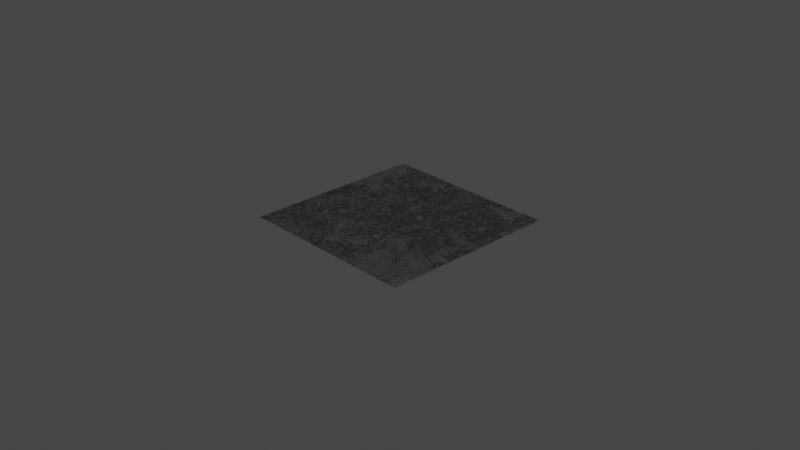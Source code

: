 # Source: steel_rough.blend  (saved by Blender 3.6.13; exported with 4.5.12 LTS)
import bpy
from mathutils import Matrix  # noqa: F401  (used for matrix-valued properties, if any)

bpy.ops.wm.read_factory_settings(use_empty=True)
scene = bpy.context.scene
scene.name = 'Scene'

# ---- collections
col_collection = bpy.data.collections.new('Collection'); scene.collection.children.link(col_collection)

# ---- materials (node trees are filled in below, after node groups)
mat_steel_rough = bpy.data.materials.new('steel_rough')
mat_steel_rough.alpha_threshold = 0.0
mat_steel_rough.use_transparent_shadow = False
mat_steel_rough.line_color = (0.0, 0.0, 0.0, 1.0)

# ---- node groups
ng_clouds_01_003 = bpy.data.node_groups.new('Clouds 01.003', 'ShaderNodeTree')
_s = ng_clouds_01_003.interface.new_socket(name='Linear', in_out='OUTPUT', socket_type='NodeSocketFloat')
_s.min_value = 0.0
_s.max_value = 1.0
_s = ng_clouds_01_003.interface.new_socket(name='Constant', in_out='OUTPUT', socket_type='NodeSocketFloat')
_s.min_value = 0.0
_s.max_value = 0.0
_s = ng_clouds_01_003.interface.new_socket(name='Vector', in_out='INPUT', socket_type='NodeSocketVector')
_s.min_value = -1e+04
_s.max_value = 1e+04
_s.hide_value = True
_s = ng_clouds_01_003.interface.new_socket(name='Scale', in_out='INPUT', socket_type='NodeSocketFloat')
_s.default_value = 1.0
_s.min_value = -1e+04
_s.max_value = 1e+04
_s = ng_clouds_01_003.interface.new_socket(name='Mix 1', in_out='INPUT', socket_type='NodeSocketFloat')
_s.subtype = 'FACTOR'
_s.default_value = 0.7583
_s.min_value = 0.0
_s.max_value = 1.0
_s = ng_clouds_01_003.interface.new_socket(name='Mix 2', in_out='INPUT', socket_type='NodeSocketFloat')
_s.default_value = 1.0
_s.min_value = 0.0
_s.max_value = 1.0
_s = ng_clouds_01_003.interface.new_socket(name='Distortion', in_out='INPUT', socket_type='NodeSocketFloat')
_s.min_value = 0.0
_s.max_value = 1.0
_s = ng_clouds_01_003.interface.new_socket(name='Distortion', in_out='INPUT', socket_type='NodeSocketFloat')
_s.min_value = 0.0
_s.max_value = 1.0
_s = ng_clouds_01_003.interface.new_socket(name='Detail', in_out='INPUT', socket_type='NodeSocketFloat')
_s.default_value = 9.46
_s.min_value = 0.0
_s.max_value = 16.0
_s = ng_clouds_01_003.interface.new_socket(name='Detail', in_out='INPUT', socket_type='NodeSocketFloat')
_s.default_value = 0.9
_s.min_value = 0.0
_s.max_value = 16.0
_s = ng_clouds_01_003.interface.new_socket(name='Constant Seed', in_out='INPUT', socket_type='NodeSocketFloat')
_s.default_value = -9.5
_s.min_value = -1e+04
_s.max_value = 1e+04
_N = ng_clouds_01_003.nodes; _L = ng_clouds_01_003.links
n0 = _N.new('ShaderNodeVectorMath'); n0.name = 'Vector Math'; n0.location = (-470, 37)
n0.operation = 'SCALE'
n1 = _N.new('ShaderNodeMapRange'); n1.name = 'Map Range.001'; n1.location = (-472, -122)
n1.hide = True
n1.inputs[3].default_value = 0.78
n2 = _N.new('NodeGroupOutput'); n2.name = 'Group Output'; n2.location = (622, 28)
n3 = _N.new('ShaderNodeMapRange'); n3.name = 'Map Range.002'; n3.location = (-463, -179)
n3.hide = True
n3.inputs[3].default_value = 0.3
n3.inputs[4].default_value = 0.8
n4 = _N.new('ShaderNodeVectorMath'); n4.name = 'Vector Math.001'; n4.location = (-858, 207)
n4.operation = 'LENGTH'
n5 = _N.new('ShaderNodeMath'); n5.name = 'Math'; n5.location = (-688, 185)
n5.hide = True
n5.operation = 'GREATER_THAN'
n5.inputs[1].default_value = 0.0
n5.inputs[2].default_value = 0.0
n6 = _N.new('ShaderNodeMix'); n6.name = 'Mix'; n6.location = (-691, 150)
n6.data_type = 'RGBA'
n7 = _N.new('ShaderNodeTexNoise'); n7.name = 'Noise Texture.001'; n7.location = (-267, 52)
n7.inputs[2].default_value = 0.89
n8 = _N.new('ShaderNodeTexNoise'); n8.name = 'Noise Texture'; n8.location = (-103, -22)
n8.inputs[2].default_value = 3.39
n9 = _N.new('ShaderNodeTexVoronoi'); n9.name = 'Voronoi Texture'; n9.location = (62, 41)
n9.distance = 'CHEBYCHEV'
n9.inputs[2].default_value = 7.38
n9.inputs[7].default_value = 0.73
n10 = _N.new('ShaderNodeTexWhiteNoise'); n10.name = 'White Noise Texture'; n10.location = (251, -129)
n10.noise_dimensions = '4D'
n11 = _N.new('ShaderNodeMapRange'); n11.name = 'Map Range.003'; n11.location = (-463, -289)
n11.hide = True
n11.inputs[4].default_value = 0.2
n12 = _N.new('NodeGroupInput'); n12.name = 'Group Input'; n12.location = (-1150, -96)
n13 = _N.new('ShaderNodeUVMap'); n13.name = 'UV Map'; n13.location = (-1102, 45)
n14 = _N.new('ShaderNodeTexCoord'); n14.name = 'Texture Coordinate'; n14.location = (-1303, 177)
n15 = _N.new('ShaderNodeClamp'); n15.name = 'Clamp'; n15.location = (-267, -248)
n15.hide = True
n16 = _N.new('ShaderNodeClamp'); n16.name = 'Clamp.001'; n16.location = (-103, -322)
n16.hide = True
_L.new(n9.outputs[0], n2.inputs[0])
_L.new(n8.outputs[1], n9.inputs[0])
_L.new(n7.outputs[1], n8.inputs[0])
_L.new(n9.outputs[1], n10.inputs[0])
_L.new(n0.outputs[0], n7.inputs[0])
_L.new(n12.outputs[1], n0.inputs[3])
_L.new(n12.outputs[2], n1.inputs[0])
_L.new(n12.outputs[3], n3.inputs[0])
_L.new(n12.outputs[5], n8.inputs[8])
_L.new(n12.outputs[4], n11.inputs[0])
_L.new(n11.outputs[0], n7.inputs[8])
_L.new(n10.outputs[0], n2.inputs[1])
_L.new(n12.outputs[0], n4.inputs[0])
_L.new(n4.outputs[1], n5.inputs[0])
_L.new(n5.outputs[0], n6.inputs[0])
_L.new(n12.outputs[0], n6.inputs[7])
_L.new(n6.outputs[2], n0.inputs[0])
_L.new(n12.outputs[6], n7.inputs[3])
_L.new(n12.outputs[7], n8.inputs[3])
_L.new(n12.outputs[8], n10.inputs[1])
_L.new(n14.outputs[3], n6.inputs[6])
_L.new(n1.outputs[0], n15.inputs[0])
_L.new(n15.outputs[0], n7.inputs[4])
_L.new(n3.outputs[0], n16.inputs[0])
_L.new(n16.outputs[0], n8.inputs[4])
n2.is_active_output = True
ng_normal_bake = bpy.data.node_groups.new('normal_bake', 'ShaderNodeTree')
_s = ng_normal_bake.interface.new_socket(name='Vector', in_out='OUTPUT', socket_type='NodeSocketVector')
_s = ng_normal_bake.interface.new_socket(name='Color', in_out='INPUT', socket_type='NodeSocketVector')
_s.hide_value = True
_N = ng_normal_bake.nodes; _L = ng_normal_bake.links
n0 = _N.new('ShaderNodeVectorMath'); n0.name = 'Vector Math.001'; n0.location = (-4, -55)
n0.operation = 'DOT_PRODUCT'
n1 = _N.new('ShaderNodeVectorMath'); n1.name = 'Vector Math.005'; n1.location = (-264, -55)
n1.operation = 'CROSS_PRODUCT'
n2 = _N.new('ShaderNodeVectorMath'); n2.name = 'Vector Math.002'; n2.location = (-1, -219)
n2.operation = 'DOT_PRODUCT'
n3 = _N.new('NodeReroute'); n3.name = 'Reroute'; n3.location = (-85, 62)
n3.width = 16
n3.socket_idname = 'NodeSocketVector'
n4 = _N.new('ShaderNodeVectorMath'); n4.name = 'Vector Math'; n4.location = (2, 98)
n4.operation = 'DOT_PRODUCT'
n5 = _N.new('ShaderNodeCombineXYZ'); n5.name = 'Combine XYZ'; n5.location = (198, 2)
n6 = _N.new('ShaderNodeNewGeometry'); n6.name = 'Geometry'; n6.location = (-577, -273)
n7 = _N.new('ShaderNodeTangent'); n7.name = 'Tangent'; n7.location = (-579, 25)
n7.width = 232
n7.direction_type = 'UV_MAP'
n8 = _N.new('NodeGroupOutput'); n8.name = 'Group Output'; n8.location = (757, 49)
n9 = _N.new('NodeGroupInput'); n9.name = 'Group Input'; n9.location = (-552, 105)
n10 = _N.new('ShaderNodeVectorMath'); n10.name = 'Vector Math.004'; n10.location = (398, -39)
n10.hide = True
n10.inputs[1].default_value = (0.5, 0.5, 0.5)
n11 = _N.new('ShaderNodeVectorMath'); n11.name = 'Vector Math.003'; n11.location = (398, -4)
n11.hide = True
n11.operation = 'SCALE'
n11.inputs[3].default_value = 0.5
n12 = _N.new('ShaderNodeMath'); n12.name = 'sanctus_correct_normal_y'; n12.location = (0, 0)
n12.label = 'sanctus_correct_normal_y'
n12.operation = 'MULTIPLY'
n12.inputs[1].default_value = -1.0
_L.new(n4.outputs[1], n5.inputs[0])
_L.new(n2.outputs[1], n5.inputs[2])
_L.new(n3.outputs[0], n4.inputs[0])
_L.new(n3.outputs[0], n0.inputs[0])
_L.new(n3.outputs[0], n2.inputs[0])
_L.new(n7.outputs[0], n1.inputs[0])
_L.new(n6.outputs[1], n1.inputs[1])
_L.new(n7.outputs[0], n4.inputs[1])
_L.new(n1.outputs[0], n0.inputs[1])
_L.new(n6.outputs[1], n2.inputs[1])
_L.new(n9.outputs[0], n3.inputs[0])
_L.new(n5.outputs[0], n11.inputs[0])
_L.new(n10.outputs[0], n8.inputs[0])
_L.new(n11.outputs[0], n10.inputs[0])
_L.new(n0.outputs[1], n12.inputs[0])
_L.new(n12.outputs[0], n5.inputs[1])
n8.is_active_output = True
ng_rough_metal = bpy.data.node_groups.new('Rough Metal', 'ShaderNodeTree')
_s = ng_rough_metal.interface.new_socket(name='BSDF', in_out='OUTPUT', socket_type='NodeSocketShader')
_s = ng_rough_metal.interface.new_socket(name='Color Bake', in_out='OUTPUT', socket_type='NodeSocketColor')
_s.default_value = (0.0, 0.0, 0.0, 0.0)
_s = ng_rough_metal.interface.new_socket(name='Metallic Bake', in_out='OUTPUT', socket_type='NodeSocketFloat')
_s.default_value = 1.0
_s = ng_rough_metal.interface.new_socket(name='Roughness Bake', in_out='OUTPUT', socket_type='NodeSocketFloat')
_s = ng_rough_metal.interface.new_socket(name='Normal Bake', in_out='OUTPUT', socket_type='NodeSocketVector')
_s.min_value = 0.0
_s.max_value = 0.0
_s = ng_rough_metal.interface.new_socket(name='--METAL--', in_out='INPUT', socket_type='NodeSocketFloat')
_s.hide_value = True
_s = ng_rough_metal.interface.new_socket(name='Color', in_out='INPUT', socket_type='NodeSocketColor')
_s.default_value = (1.0, 0.5658, 0.1562, 1.0)
_s = ng_rough_metal.interface.new_socket(name='Roughness', in_out='INPUT', socket_type='NodeSocketFloat')
_s.min_value = 0.0
_s.max_value = 1.0
_s = ng_rough_metal.interface.new_socket(name='--TEXTURE--', in_out='INPUT', socket_type='NodeSocketFloat')
_s.hide_value = True
_s = ng_rough_metal.interface.new_socket(name='Scale', in_out='INPUT', socket_type='NodeSocketFloat')
_s.default_value = 1.0
_s.min_value = -1e+04
_s.max_value = 1e+04
_s = ng_rough_metal.interface.new_socket(name='Seed', in_out='INPUT', socket_type='NodeSocketFloat')
_s.min_value = 0.0
_s.max_value = 1e+04
_s = ng_rough_metal.interface.new_socket(name='Bump', in_out='INPUT', socket_type='NodeSocketFloat')
_s.default_value = 1.0
_s.min_value = 0.0
_s.max_value = 1e+04
_s = ng_rough_metal.interface.new_socket(name='--OTHERS--', in_out='INPUT', socket_type='NodeSocketFloat')
_s.hide_value = True
_s = ng_rough_metal.interface.new_socket(name='Vector', in_out='INPUT', socket_type='NodeSocketVector')
_s.min_value = -1e+04
_s.max_value = 1e+04
_s.hide_value = True
_N = ng_rough_metal.nodes; _L = ng_rough_metal.links
n0 = _N.new('NodeReroute'); n0.name = 'Reroute'; n0.location = (-746, -231)
n0.width = 16
n0.socket_idname = 'NodeSocketFloat'
n1 = _N.new('NodeReroute'); n1.name = 'Reroute.001'; n1.location = (-747, -386)
n1.width = 16
n1.socket_idname = 'NodeSocketFloat'
n2 = _N.new('NodeGroupInput'); n2.name = 'Group Input'; n2.location = (-1300, -147)
n3 = _N.new('ShaderNodeMix'); n3.name = 'Mix.002'; n3.location = (-647, 174)
n3.data_type = 'RGBA'
n4 = _N.new('ShaderNodeVectorMath'); n4.name = 'Vector Math.001'; n4.location = (-1085, 90)
n4.operation = 'LENGTH'
n5 = _N.new('ShaderNodeMath'); n5.name = 'Math.002'; n5.location = (-863, 236)
n5.operation = 'GREATER_THAN'
n5.inputs[1].default_value = 0.0
n6 = _N.new('ShaderNodeTexCoord'); n6.name = 'Texture Coordinate'; n6.location = (-869, 78)
n7 = _N.new('ShaderNodeBsdfPrincipled'); n7.name = 'Principled BSDF'; n7.location = (1007, 259)
n7.distribution = 'GGX'
n7.subsurface_method = 'BURLEY'
n7.inputs[3].default_value = 1.45
n7.inputs[27].default_value = (0.0, 0.0, 0.0, 1.0)
n7.inputs[28].default_value = 1.0
n8 = _N.new('ShaderNodeGroup'); n8.name = 'Group'; n8.location = (-223, -49)
n8.node_tree = ng_clouds_01_003
n8.inputs[1].default_value = 0.1
n8.inputs[2].default_value = 0.7583
n8.inputs[3].default_value = 0.64
n8.inputs[4].default_value = 0.63
n8.inputs[5].default_value = 0.21
n8.inputs[6].default_value = 10.56
n8.inputs[7].default_value = 1.6
n8.inputs[8].default_value = 3.2
n9 = _N.new('ShaderNodeGroup'); n9.name = 'Group.001'; n9.location = (717, -102)
n9.node_tree = ng_normal_bake
n10 = _N.new('NodeGroupOutput'); n10.name = 'Group Output'; n10.location = (1348, 154)
n11 = _N.new('NodeReroute'); n11.name = 'Reroute.002'; n11.location = (749, 231)
n11.width = 16
n12 = _N.new('ShaderNodeMix'); n12.name = 'Mix.001'; n12.location = (256, 287)
n12.data_type = 'RGBA'
n12.blend_type = 'COLOR'
n12.inputs[0].default_value = 1.0
n13 = _N.new('NodeReroute'); n13.name = 'Reroute.003'; n13.location = (667, -22)
n13.width = 16
n13.socket_idname = 'NodeSocketFloat'
n14 = _N.new('ShaderNodeMath'); n14.name = 'Math.001'; n14.location = (-220, -249)
n14.operation = 'DIVIDE'
n14.inputs[0].default_value = 1.0
n15 = _N.new('ShaderNodeMath'); n15.name = 'Math'; n15.location = (-36, -161)
n15.hide = True
n15.operation = 'MULTIPLY'
n15.inputs[1].default_value = 0.002
n16 = _N.new('ShaderNodeMath'); n16.name = 'Math.003'; n16.location = (-36, -197)
n16.hide = True
n16.operation = 'MULTIPLY'
n17 = _N.new('ShaderNodeBump'); n17.name = 'Bump'; n17.location = (526, -188)
n17.inputs[2].default_value = 1.0
n18 = _N.new('ShaderNodeMapRange'); n18.name = 'Map Range'; n18.location = (194, 80)
n18.inputs[3].default_value = 0.38
n18.inputs[4].default_value = 0.0
n19 = _N.new('ShaderNodeValue'); n19.name = 'Value'; n19.location = (477, 105)
n19.outputs[0].default_value = 1.0
n20 = _N.new('ShaderNodeMath'); n20.name = 'Math.004'; n20.location = (433, 9)
n21 = _N.new('ShaderNodeMapRange'); n21.name = 'Map Range.001'; n21.location = (20, -341)
n21.inputs[4].default_value = 0.62
n22 = _N.new('ShaderNodeVectorMath'); n22.name = 'Vector Math'; n22.location = (-663, 262)
n22.operation = 'SCALE'
n23 = _N.new('ShaderNodeVectorMath'); n23.name = 'Vector Math.002'; n23.location = (-443, 166)
n24 = _N.new('ShaderNodeCombineXYZ'); n24.name = 'Combine XYZ'; n24.location = (-577, -87)
_L.new(n8.outputs[0], n12.inputs[6])
_L.new(n8.outputs[0], n15.inputs[0])
_L.new(n17.outputs[0], n7.inputs[5])
_L.new(n23.outputs[0], n8.inputs[0])
_L.new(n15.outputs[0], n16.inputs[0])
_L.new(n0.outputs[0], n22.inputs[3])
_L.new(n2.outputs[4], n0.inputs[0])
_L.new(n0.outputs[0], n1.inputs[0])
_L.new(n1.outputs[0], n14.inputs[1])
_L.new(n14.outputs[0], n17.inputs[1])
_L.new(n2.outputs[1], n12.inputs[7])
_L.new(n2.outputs[8], n4.inputs[0])
_L.new(n4.outputs[1], n5.inputs[0])
_L.new(n5.outputs[0], n3.inputs[0])
_L.new(n2.outputs[8], n3.inputs[7])
_L.new(n6.outputs[3], n3.inputs[6])
_L.new(n3.outputs[2], n22.inputs[0])
_L.new(n13.outputs[0], n7.inputs[2])
_L.new(n7.outputs[0], n10.inputs[0])
_L.new(n11.outputs[0], n7.inputs[0])
_L.new(n16.outputs[0], n17.inputs[3])
_L.new(n2.outputs[6], n16.inputs[1])
_L.new(n19.outputs[0], n7.inputs[1])
_L.new(n11.outputs[0], n10.inputs[1])
_L.new(n19.outputs[0], n10.inputs[2])
_L.new(n13.outputs[0], n10.inputs[3])
_L.new(n9.outputs[0], n10.inputs[4])
_L.new(n17.outputs[0], n9.inputs[0])
_L.new(n12.outputs[2], n11.inputs[0])
_L.new(n8.outputs[1], n18.inputs[0])
_L.new(n20.outputs[0], n13.inputs[0])
_L.new(n18.outputs[0], n20.inputs[0])
_L.new(n21.outputs[0], n20.inputs[1])
_L.new(n2.outputs[2], n21.inputs[0])
_L.new(n22.outputs[0], n23.inputs[0])
_L.new(n24.outputs[0], n23.inputs[1])
_L.new(n2.outputs[5], n24.inputs[2])
n10.is_active_output = True

# ---- material node trees
mat_steel_rough.use_nodes = True; mat_steel_rough.node_tree.nodes.clear()
_N = mat_steel_rough.node_tree.nodes; _L = mat_steel_rough.node_tree.links
n0 = _N.new('ShaderNodeOutputMaterial'); n0.name = 'Material Output'; n0.location = (300, 300)
n1 = _N.new('ShaderNodeGroup'); n1.name = 'Group.001'; n1.location = (71, 276)
n1.width = 156
n1.node_tree = ng_rough_metal
n1.inputs[0].default_value = 0.0
n1.inputs[1].default_value = (0.4452, 0.4452, 0.4452, 1.0)
n1.inputs[2].default_value = 0.0
n1.inputs[3].default_value = 0.0
n1.inputs[4].default_value = 1.0
n1.inputs[5].default_value = 0.0
n1.inputs[6].default_value = 1.0
n1.inputs[7].default_value = 0.0
n1.inputs[8].default_value = (0.0, 0.0, 0.0)
_L.new(n1.outputs[0], n0.inputs[0])
n0.is_active_output = True

# ---- world
world_world = bpy.data.worlds.new('World'); scene.world = world_world
world_world.use_nodes = True; world_world.node_tree.nodes.clear()
_N = world_world.node_tree.nodes; _L = world_world.node_tree.links
n0 = _N.new('ShaderNodeOutputWorld'); n0.name = 'World Output'; n0.location = (300, 300)
n1 = _N.new('ShaderNodeBackground'); n1.name = 'Background'; n1.location = (10, 300)
n1.inputs[0].default_value = (0.05088, 0.05088, 0.05088, 1.0)
_L.new(n1.outputs[0], n0.inputs[0])
n0.is_active_output = True
world_world.color = (0.05088, 0.05088, 0.05088)
world_world.use_sun_shadow = False
world_world.sun_shadow_jitter_overblur = 0.0

# ---- cameras
cam_camera = bpy.data.cameras.new('Camera')
cam_camera.clip_end = 100.0
cam_camera.ortho_scale = 7.314

# ---- lights
light_light = bpy.data.lights.new('Light', 'POINT')
light_light.transmission_factor = 0.0
light_light.energy = 1000.0
light_light.shadow_soft_size = 0.1
light_light.shadow_maximum_resolution = 0.006
light_light.use_absolute_resolution = True

# ---- meshes
me_plane = bpy.data.meshes.new('Plane')
me_plane.from_pydata([(-1.0, -1.0, 0.0), (1.0, -1.0, 0.0), (-1.0, 1.0, 0.0), (1.0, 1.0, 0.0)], [], [(0, 1, 3, 2)])
_uv = me_plane.uv_layers.new(name='UVMap')
_uv.uv.foreach_set('vector', [0.0, 0.0, 1.0, 0.0, 1.0, 1.0, 0.0, 1.0])
me_plane.materials.append(mat_steel_rough)
me_plane.use_remesh_fix_poles = True
me_plane.use_remesh_preserve_attributes = False
me_plane.update()

# ---- objects
ob_light = bpy.data.objects.new('Light', light_light)
ob_camera = bpy.data.objects.new('Camera', cam_camera)
ob_plane = bpy.data.objects.new('Plane', me_plane)

# ---- transforms, parenting, visibility, modifiers, constraints
ob_light.location = (4.076, 1.005, 5.904)
ob_light.rotation_euler = (0.6503, 0.05522, 1.866)
ob_light.lock_rotations_4d = False
ob_light.empty_display_type = 'ARROWS'
ob_light.color = (0.0, 0.0, 0.0, 0.0)
ob_light.lineart.crease_threshold = 0.0
ob_camera.location = (7.359, -6.926, 4.958)
ob_camera.rotation_euler = (1.109, 0.0, 0.8149)
ob_camera.lock_rotations_4d = False
ob_camera.empty_display_type = 'ARROWS'
ob_camera.color = (0.0, 0.0, 0.0, 0.0)
ob_camera.display_type = 'WIRE'
ob_camera.lineart.crease_threshold = 0.0
ob_plane.location = (0.0, 0.0, 0.0)

# ---- collection membership
col_collection.objects.link(ob_light)
col_collection.objects.link(ob_camera)
col_collection.objects.link(ob_plane)

# ---- scene / render settings (as saved in the file)
scene.camera = ob_camera
scene.frame_start = 1; scene.frame_end = 250; scene.frame_set(1)
scene.render.engine = 'BLENDER_EEVEE_NEXT'
scene.cycles.use_denoising = False
scene.cycles.sampling_pattern = 'TABULATED_SOBOL'
scene.cycles.use_light_tree = False
scene.view_settings.view_transform = 'Filmic'
bpy.context.view_layer.update()
